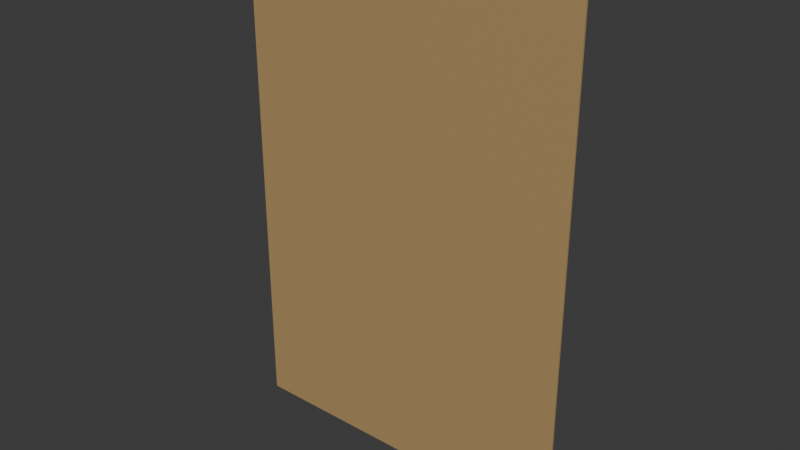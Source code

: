 # Source: carta_base.blend  (saved by Blender 5.2.45; exported with 4.5.12 LTS)
import bpy
from mathutils import Matrix  # noqa: F401  (used for matrix-valued properties, if any)

bpy.ops.wm.read_factory_settings(use_empty=True)
scene = bpy.context.scene
scene.name = 'Scene'

# ---- collections
col_collection = bpy.data.collections.new('Collection'); scene.collection.children.link(col_collection)

# ---- materials (node trees are filled in below, after node groups)
mat_mat_carta_base = bpy.data.materials.new('mat_carta_base')
mat_mat_carta_base.diffuse_color = (0.45, 0.3, 0.13, 1.0)

# ---- material node trees
mat_mat_carta_base.use_nodes = True; mat_mat_carta_base.node_tree.nodes.clear()
_N = mat_mat_carta_base.node_tree.nodes; _L = mat_mat_carta_base.node_tree.links
n0 = _N.new('ShaderNodeBsdfPrincipled'); n0.name = 'Principled BSDF'; n0.location = (-200, 100)
n0.inputs[0].default_value = (0.45, 0.3, 0.13, 1.0)
n0.inputs[10].default_value = 0.005
n1 = _N.new('ShaderNodeOutputMaterial'); n1.name = 'Material Output'; n1.location = (200, 100)
_L.new(n0.outputs[0], n1.inputs[0])
n1.is_active_output = True

# ---- world
world_world = bpy.data.worlds.new('World'); scene.world = world_world
world_world.use_nodes = True; world_world.node_tree.nodes.clear()
_N = world_world.node_tree.nodes; _L = world_world.node_tree.links
n0 = _N.new('ShaderNodeOutputWorld'); n0.name = 'World Output'; n0.location = (200, 100)
n1 = _N.new('ShaderNodeBackground'); n1.name = 'Background'; n1.location = (-200, 100)
n1.inputs[0].default_value = (0.05088, 0.05088, 0.05088, 1.0)
_L.new(n1.outputs[0], n0.inputs[0])
n0.is_active_output = True
world_world.color = (0.05088, 0.05088, 0.05088)
world_world.sun_shadow_jitter_overblur = 0.0

# ---- meshes
me_carta_base = bpy.data.meshes.new('carta_base')
me_carta_base.from_pydata([(-0.5, -0.002542, -0.7288), (-0.4661, -0.002542, -0.7288), (-0.4887, -0.002542, -0.7288), (-0.4774, -0.002542, -0.7288), (0.4661, -0.002542, -0.7288), (0.5, -0.002542, -0.6949), (0.4831, -0.002542, -0.7243), (0.4955, -0.002542, -0.7119), (0.5, -0.002542, 0.6949), (0.4661, -0.002542, 0.7288), (0.4955, -0.002542, 0.7119), (0.4831, -0.002542, 0.7243), (-0.4661, -0.002542, 0.7288), (-0.5, -0.002542, 0.7288), (-0.4774, -0.002542, 0.7288), (-0.4887, -0.002542, 0.7288), (-0.4661, 0.002542, -0.7288), (-0.5, 0.002542, -0.7288), (-0.4774, 0.002542, -0.7288), (-0.4887, 0.002542, -0.7288), (0.5, 0.002542, -0.6949), (0.4661, 0.002542, -0.7288), (0.4955, 0.002542, -0.7119), (0.4831, 0.002542, -0.7243), (0.4661, 0.002542, 0.7288), (0.5, 0.002542, 0.6949), (0.4831, 0.002542, 0.7243), (0.4955, 0.002542, 0.7119), (-0.5, 0.002542, 0.7288), (-0.4661, 0.002542, 0.7288), (-0.4887, 0.002542, 0.7288), (-0.4774, 0.002542, 0.7288), (0.001551, -0.002542, 1.49e-08), (0.001551, 0.002542, -3.725e-09)], [], [(0, 17, 19, 2), (2, 19, 18, 3), (3, 18, 16, 1), (4, 21, 23, 6), (6, 23, 22, 7), (7, 22, 20, 5), (8, 25, 27, 10), (10, 27, 26, 11), (11, 26, 24, 9), (12, 29, 31, 14), (14, 31, 30, 15), (15, 30, 28, 13), (13, 28, 17, 0), (1, 16, 21, 4), (0, 2, 32), (5, 20, 25, 8), (9, 24, 29, 12), (16, 18, 33), (2, 3, 32), (3, 1, 32), (1, 4, 32), (4, 6, 32), (6, 7, 32), (7, 5, 32), (5, 8, 32), (8, 10, 32), (10, 11, 32), (11, 9, 32), (9, 12, 32), (12, 14, 32), (14, 15, 32), (15, 13, 32), (13, 0, 32), (18, 19, 33), (19, 17, 33), (17, 28, 33), (28, 30, 33), (30, 31, 33), (31, 29, 33), (29, 24, 33), (24, 26, 33), (26, 27, 33), (27, 25, 33), (25, 20, 33), (20, 22, 33), (22, 23, 33), (23, 21, 33), (21, 16, 33)])
me_carta_base.materials.append(mat_mat_carta_base)
me_carta_base.update()

# ---- objects
ob_carta_base = bpy.data.objects.new('carta_base', me_carta_base)

# ---- transforms, parenting, visibility, modifiers, constraints
ob_carta_base.location = (0.0, 0.0, 0.0)

# ---- collection membership
scene.collection.objects.link(ob_carta_base)

# ---- scene / render settings (as saved in the file)
scene.frame_start = 1; scene.frame_end = 250; scene.frame_set(1)
scene.render.engine = 'BLENDER_EEVEE_NEXT'
scene.render.bake_bias = 0.0
scene.render.bake_samples = 0
scene.render.compositor_device = 'GPU'
scene.eevee.use_volume_custom_range = False
scene.eevee.fast_gi_thickness_near = 0.1
scene.eevee.fast_gi_thickness_far = 0.0
scene.eevee.ray_tracing_options.screen_trace_thickness = 0.1
bpy.context.view_layer.update()

# ---- added for rendering (the .blend has no active camera and no usable light): camera, sun
cam_auto = bpy.data.cameras.new('AutoCamera')
cam_auto.lens = 50.0
cam_auto.sensor_width = 36.0
cam_auto.clip_end = 1000.0
ob_auto_camera = bpy.data.objects.new('AutoCamera', cam_auto)
scene.collection.objects.link(ob_auto_camera)
ob_auto_camera.location = (1.6355, -1.9626, 1.3084)
ob_auto_camera.rotation_euler = (1.09748, -7.21219e-08, 0.694738)
scene.camera = ob_auto_camera
light_auto_sun = bpy.data.lights.new('AutoSun', 'SUN')
light_auto_sun.energy = 3.0
light_auto_sun.angle = 0.0523599
ob_auto_sun = bpy.data.objects.new('AutoSun', light_auto_sun)
scene.collection.objects.link(ob_auto_sun)
ob_auto_sun.rotation_euler = (0.872665, 0.174533, 0.523599)
bpy.context.view_layer.update()
